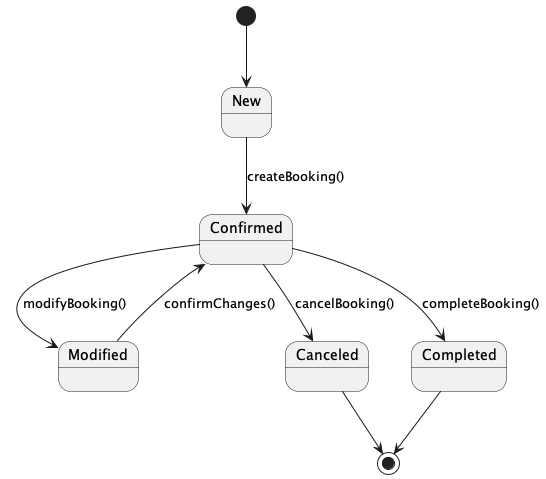

The diagram above was rendered by PlantUML. Its source (embedded in the PNG):
@startuml State Diagram
[*] --> New

New --> Confirmed : createBooking()
Confirmed --> Modified : modifyBooking()
Modified --> Confirmed : confirmChanges()
Confirmed --> Canceled : cancelBooking()
Confirmed --> Completed : completeBooking()

Canceled --> [*]
Completed --> [*]
@enduml